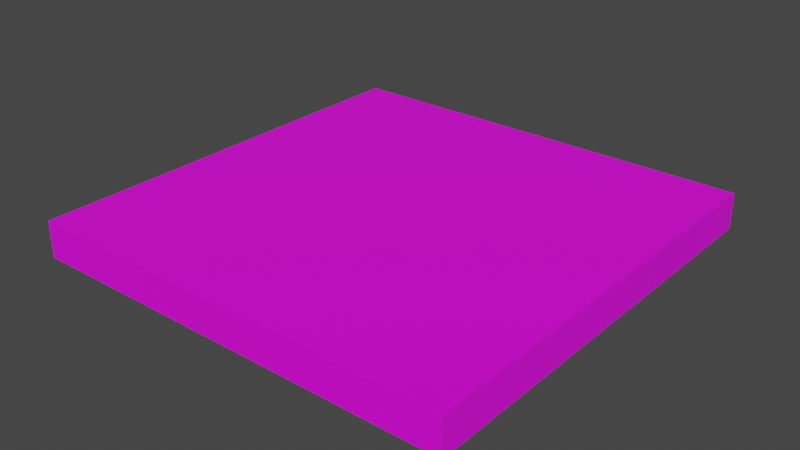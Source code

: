 # Source: FarmBuild.blend  (saved by Blender 4.0.36; exported with 4.5.12 LTS)
import bpy
from mathutils import Matrix  # noqa: F401  (used for matrix-valued properties, if any)

bpy.ops.wm.read_factory_settings(use_empty=True)
scene = bpy.context.scene
scene.name = 'Scene'

# ---- images (referenced by path relative to the original .blend; pixels are not part of the script)
import os
ASSET_DIR = os.environ.get("B2B_ASSET_DIR", "")  # directory of the original .blend (textures are referenced by path, not embedded)
HERE = os.path.dirname(os.path.abspath(__file__))  # packed textures are extracted next to this script under _unpacked/

def load_image(name, relpath, width, height, colorspace="sRGB"):
    """Load a texture the original file referenced (path relative to the .blend, or extracted next to this script)."""
    p = next((c for c in (os.path.join(HERE, relpath), os.path.join(ASSET_DIR, relpath)) if relpath and os.path.exists(c)), "")
    if p:
        img = bpy.data.images.load(p, check_existing=True)
        img.name = name
    else:  # same state as the original file: an image datablock whose file is absent (Cycles renders it pink)
        img = bpy.data.images.new(name, width, height)
        img.source = "FILE"
        img.filepath = "//" + (relpath or name)
    img.colorspace_settings.name = colorspace
    return img
img_colorpalette_png = load_image('ColorPalette.png', 'ColorPalette.png', 1024, 1024, 'sRGB')

# ---- materials (node trees are filled in below, after node groups)
mat_material_002 = bpy.data.materials.new('Material.002')
mat_material_002.use_transparent_shadow = False

# ---- material node trees
mat_material_002.use_nodes = True; mat_material_002.node_tree.nodes.clear()
_N = mat_material_002.node_tree.nodes; _L = mat_material_002.node_tree.links
n0 = _N.new('ShaderNodeBsdfPrincipled'); n0.name = 'Principled BSDF'; n0.location = (10, 300)
n0.inputs[3].default_value = 1.45
n1 = _N.new('ShaderNodeOutputMaterial'); n1.name = 'Material Output'; n1.location = (300, 300)
n2 = _N.new('ShaderNodeTexImage'); n2.name = 'Image Texture'; n2.location = (-280, 280)
n2.image = img_colorpalette_png
_L.new(n0.outputs[0], n1.inputs[0])
_L.new(n2.outputs[0], n0.inputs[0])
n1.is_active_output = True

# ---- world
world_world = bpy.data.worlds.new('World'); scene.world = world_world
world_world.use_nodes = True; world_world.node_tree.nodes.clear()
_N = world_world.node_tree.nodes; _L = world_world.node_tree.links
n0 = _N.new('ShaderNodeOutputWorld'); n0.name = 'World Output'; n0.location = (300, 300)
n1 = _N.new('ShaderNodeBackground'); n1.name = 'Background'; n1.location = (10, 300)
n1.inputs[0].default_value = (0.05088, 0.05088, 0.05088, 1.0)
_L.new(n1.outputs[0], n0.inputs[0])
n0.is_active_output = True
world_world.color = (0.05088, 0.05088, 0.05088)
world_world.use_sun_shadow = False
world_world.sun_shadow_jitter_overblur = 0.0

# ---- meshes
me_cube_001 = bpy.data.meshes.new('Cube.001')
me_cube_001.from_pydata([(-1.0, -1.0, -0.08366), (-1.0, -1.0, 0.08366), (-1.0, 1.0, -0.08366), (-1.0, 1.0, 0.08366), (1.0, -1.0, -0.08366), (1.0, -1.0, 0.08366), (1.0, 1.0, -0.08366), (1.0, 1.0, 0.08366)], [], [(0, 1, 3, 2), (2, 3, 7, 6), (6, 7, 5, 4), (4, 5, 1, 0), (2, 6, 4, 0), (7, 3, 1, 5)])
_uv = me_cube_001.uv_layers.new(name='UVMap')
_uv.uv.foreach_set('vector', [0.375, 0.0, 0.625, 0.0, 0.625, 0.25, 0.375, 0.25, 0.375, 0.25, 0.625, 0.25, 0.625, 0.5, 0.375, 0.5, 0.375, 0.5, 0.625, 0.5, 0.625, 0.75, 0.375, 0.75, 0.375, 0.75, 0.625, 0.75, 0.625, 1.0, 0.375, 1.0, 0.125, 0.5, 0.375, 0.5, 0.375, 0.75, 0.125, 0.75, 0.625, 0.5, 0.875, 0.5, 0.875, 0.75, 0.625, 0.75])
me_cube_001.materials.append(mat_material_002)
me_cube_001.update()

# ---- objects
ob_cube_009 = bpy.data.objects.new('Cube.009', me_cube_001)

# ---- transforms, parenting, visibility, modifiers, constraints
ob_cube_009.location = (-7.451e-09, 0.0, 0.08384)

# ---- collection membership
scene.collection.objects.link(ob_cube_009)

# ---- scene / render settings (as saved in the file)
scene.frame_start = 1; scene.frame_end = 250; scene.frame_set(1)
scene.render.engine = 'BLENDER_EEVEE_NEXT'
scene.cycles.sampling_pattern = 'TABULATED_SOBOL'
scene.view_settings.view_transform = 'Filmic'
bpy.context.view_layer.update()

# ---- added for rendering (the .blend has no active camera and no usable light): camera, sun
cam_auto = bpy.data.cameras.new('AutoCamera')
cam_auto.lens = 50.0
cam_auto.sensor_width = 36.0
cam_auto.clip_end = 1000.0
ob_auto_camera = bpy.data.objects.new('AutoCamera', cam_auto)
scene.collection.objects.link(ob_auto_camera)
ob_auto_camera.location = (2.62151, -3.14581, 2.18104)
ob_auto_camera.rotation_euler = (1.09748, -7.21219e-08, 0.694738)
scene.camera = ob_auto_camera
light_auto_sun = bpy.data.lights.new('AutoSun', 'SUN')
light_auto_sun.energy = 3.0
light_auto_sun.angle = 0.0523599
ob_auto_sun = bpy.data.objects.new('AutoSun', light_auto_sun)
scene.collection.objects.link(ob_auto_sun)
ob_auto_sun.rotation_euler = (0.872665, 0.174533, 0.523599)
bpy.context.view_layer.update()
